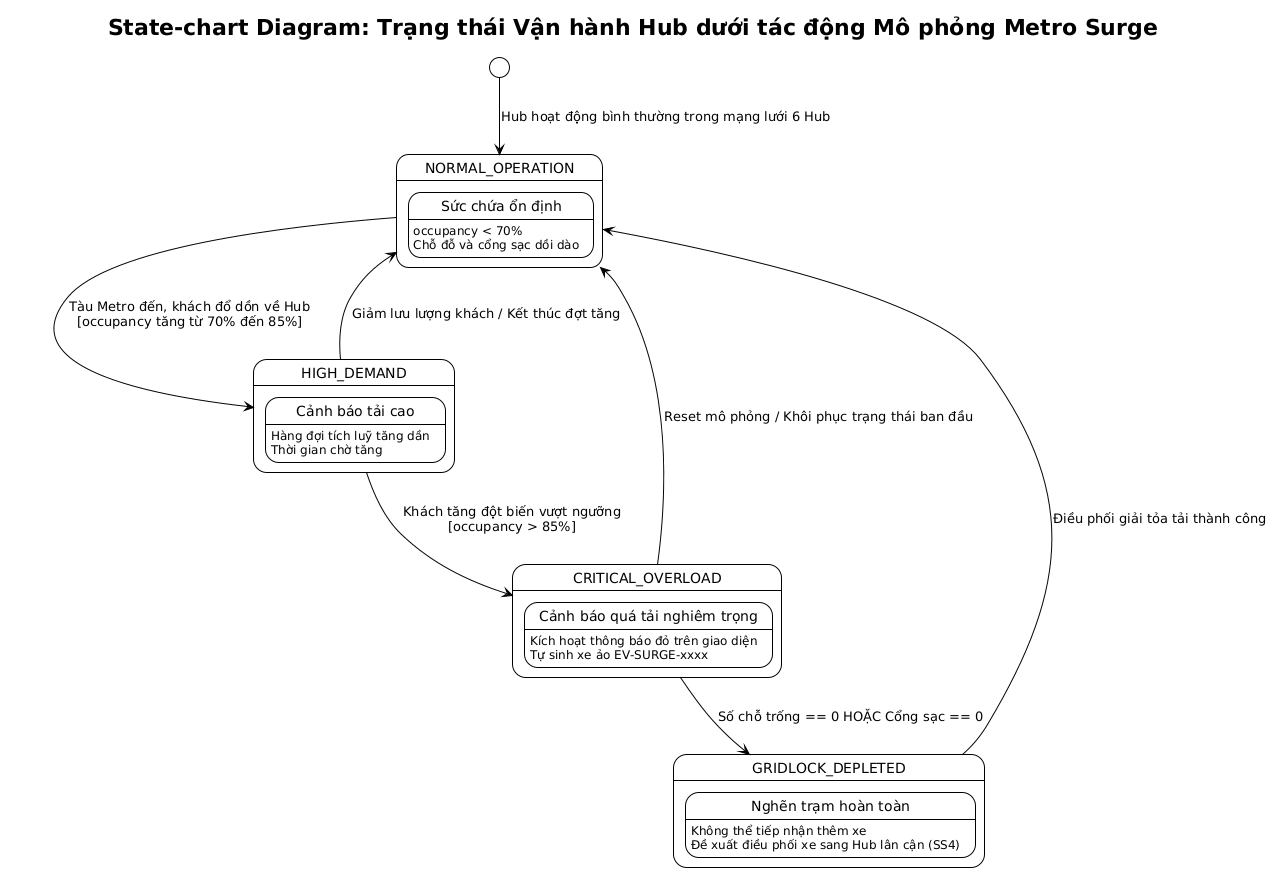

The diagram above was rendered by PlantUML. Its source (embedded in the PNG):
@startuml
!theme plain
hide empty description

title State-chart Diagram: Trạng thái Vận hành Hub dưới tác động Mô phỏng Metro Surge

[*] --> NORMAL_OPERATION : Hub hoạt động bình thường trong mạng lưới 6 Hub

state NORMAL_OPERATION {
    state "Sức chứa ổn định" as STABLE
    STABLE : occupancy < 70%
    STABLE : Chỗ đỗ và cổng sạc dồi dào
}

NORMAL_OPERATION --> HIGH_DEMAND : Tàu Metro đến, khách đổ dồn về Hub\n[occupancy tăng từ 70% đến 85%]

state HIGH_DEMAND {
    state "Cảnh báo tải cao" as ELEVATED_LOAD
    ELEVATED_LOAD : Hàng đợi tích luỹ tăng dần
    ELEVATED_LOAD : Thời gian chờ tăng
}

HIGH_DEMAND --> CRITICAL_OVERLOAD : Khách tăng đột biến vượt ngưỡng\n[occupancy > 85%]
state CRITICAL_OVERLOAD {
    state "Cảnh báo quá tải nghiêm trọng" as OVERLOADED
    OVERLOADED : Kích hoạt thông báo đỏ trên giao diện
    OVERLOADED : Tự sinh xe ảo EV-SURGE-xxxx
}

HIGH_DEMAND --> NORMAL_OPERATION : Giảm lưu lượng khách / Kết thúc đợt tăng
CRITICAL_OVERLOAD --> GRIDLOCK_DEPLETED : Số chỗ trống == 0 HOẶC Cổng sạc == 0

state GRIDLOCK_DEPLETED {
    state "Nghẽn trạm hoàn toàn" as BLOCKED
    BLOCKED : Không thể tiếp nhận thêm xe
    BLOCKED : Đề xuất điều phối xe sang Hub lân cận (SS4)
}

GRIDLOCK_DEPLETED --> NORMAL_OPERATION : Điều phối giải tỏa tải thành công
CRITICAL_OVERLOAD --> NORMAL_OPERATION : Reset mô phỏng / Khôi phục trạng thái ban đầu
@enduml